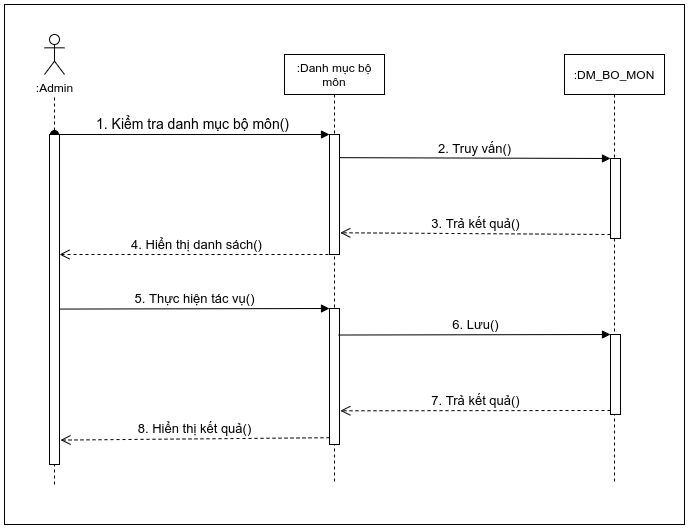

The diagram above was exported from draw.io. Its source (the exported page's mxGraphModel, read from the mxfile embedded in the PNG):
<mxGraphModel dx="1360" dy="823" grid="1" gridSize="10" guides="1" tooltips="1" connect="1" arrows="1" fold="1" page="1" pageScale="1" pageWidth="1169" pageHeight="827" math="0" shadow="0">
  <root>
    <mxCell id="0" />
    <mxCell id="1" parent="0" />
    <mxCell id="-5TMe_fwZOoJmoH9KEpz-1" value=":Admin" style="shape=umlActor;verticalLabelPosition=bottom;verticalAlign=top;html=1;outlineConnect=0;" parent="1" vertex="1">
      <mxGeometry x="110" y="60" width="20" height="40" as="geometry" />
    </mxCell>
    <mxCell id="-5TMe_fwZOoJmoH9KEpz-7" value="" style="endArrow=none;dashed=1;html=1;" parent="1" edge="1">
      <mxGeometry width="50" height="50" relative="1" as="geometry">
        <mxPoint x="120" y="510" as="sourcePoint" />
        <mxPoint x="120" y="120" as="targetPoint" />
      </mxGeometry>
    </mxCell>
    <mxCell id="SpEgm69EgTNSD2-b1vVQ-1" value=":Danh mục bộ môn" style="shape=umlLifeline;perimeter=lifelinePerimeter;whiteSpace=wrap;html=1;container=1;collapsible=0;recursiveResize=0;outlineConnect=0;" parent="1" vertex="1">
      <mxGeometry x="350" y="80" width="100" height="430" as="geometry" />
    </mxCell>
    <mxCell id="SpEgm69EgTNSD2-b1vVQ-4" value="" style="html=1;points=[];perimeter=orthogonalPerimeter;" parent="SpEgm69EgTNSD2-b1vVQ-1" vertex="1">
      <mxGeometry x="45" y="80" width="10" height="120" as="geometry" />
    </mxCell>
    <mxCell id="SpEgm69EgTNSD2-b1vVQ-5" value="&lt;font style=&quot;font-size: 14px&quot;&gt;1. Kiểm tra danh mục bộ môn()&lt;/font&gt;" style="html=1;verticalAlign=bottom;startArrow=oval;endArrow=block;startSize=8;" parent="SpEgm69EgTNSD2-b1vVQ-1" target="SpEgm69EgTNSD2-b1vVQ-4" edge="1">
      <mxGeometry relative="1" as="geometry">
        <mxPoint x="-230" y="80" as="sourcePoint" />
      </mxGeometry>
    </mxCell>
    <mxCell id="SpEgm69EgTNSD2-b1vVQ-10" value="" style="html=1;points=[];perimeter=orthogonalPerimeter;" parent="SpEgm69EgTNSD2-b1vVQ-1" vertex="1">
      <mxGeometry x="45" y="254" width="10" height="136" as="geometry" />
    </mxCell>
    <mxCell id="SpEgm69EgTNSD2-b1vVQ-2" value=":DM_BO_MON" style="shape=umlLifeline;perimeter=lifelinePerimeter;whiteSpace=wrap;html=1;container=1;collapsible=0;recursiveResize=0;outlineConnect=0;" parent="1" vertex="1">
      <mxGeometry x="630" y="80" width="100" height="430" as="geometry" />
    </mxCell>
    <mxCell id="SpEgm69EgTNSD2-b1vVQ-6" value="" style="html=1;points=[];perimeter=orthogonalPerimeter;" parent="SpEgm69EgTNSD2-b1vVQ-2" vertex="1">
      <mxGeometry x="46" y="104" width="10" height="80" as="geometry" />
    </mxCell>
    <mxCell id="SpEgm69EgTNSD2-b1vVQ-13" value="" style="html=1;points=[];perimeter=orthogonalPerimeter;" parent="SpEgm69EgTNSD2-b1vVQ-2" vertex="1">
      <mxGeometry x="46" y="280" width="10" height="80" as="geometry" />
    </mxCell>
    <mxCell id="SpEgm69EgTNSD2-b1vVQ-3" value="" style="html=1;points=[];perimeter=orthogonalPerimeter;" parent="1" vertex="1">
      <mxGeometry x="115" y="160" width="10" height="330" as="geometry" />
    </mxCell>
    <mxCell id="SpEgm69EgTNSD2-b1vVQ-7" value="&lt;font style=&quot;font-size: 13px&quot;&gt;2. Truy vấn()&lt;/font&gt;" style="html=1;verticalAlign=bottom;endArrow=block;entryX=0;entryY=0;exitX=1.02;exitY=0.193;exitDx=0;exitDy=0;exitPerimeter=0;" parent="1" source="SpEgm69EgTNSD2-b1vVQ-4" target="SpEgm69EgTNSD2-b1vVQ-6" edge="1">
      <mxGeometry relative="1" as="geometry">
        <mxPoint x="410" y="184" as="sourcePoint" />
      </mxGeometry>
    </mxCell>
    <mxCell id="SpEgm69EgTNSD2-b1vVQ-8" value="&lt;font style=&quot;font-size: 13px&quot;&gt;3. Trả kết quả()&lt;/font&gt;" style="html=1;verticalAlign=bottom;endArrow=open;dashed=1;endSize=8;exitX=0;exitY=0.95;entryX=1.076;entryY=0.819;entryDx=0;entryDy=0;entryPerimeter=0;" parent="1" source="SpEgm69EgTNSD2-b1vVQ-6" target="SpEgm69EgTNSD2-b1vVQ-4" edge="1">
      <mxGeometry relative="1" as="geometry">
        <mxPoint x="606" y="260" as="targetPoint" />
      </mxGeometry>
    </mxCell>
    <mxCell id="SpEgm69EgTNSD2-b1vVQ-9" value="&lt;font style=&quot;font-size: 13px&quot;&gt;4. Hiển thị danh sách()&lt;/font&gt;" style="html=1;verticalAlign=bottom;endArrow=open;dashed=1;endSize=8;" parent="1" target="SpEgm69EgTNSD2-b1vVQ-3" edge="1">
      <mxGeometry relative="1" as="geometry">
        <mxPoint x="400" y="280" as="sourcePoint" />
        <mxPoint x="320" y="280" as="targetPoint" />
      </mxGeometry>
    </mxCell>
    <mxCell id="SpEgm69EgTNSD2-b1vVQ-11" value="&lt;font style=&quot;font-size: 13px&quot;&gt;5. Thực hiện tác vụ()&lt;/font&gt;" style="html=1;verticalAlign=bottom;endArrow=block;entryX=0;entryY=0;exitX=1.043;exitY=0.529;exitDx=0;exitDy=0;exitPerimeter=0;" parent="1" source="SpEgm69EgTNSD2-b1vVQ-3" target="SpEgm69EgTNSD2-b1vVQ-10" edge="1">
      <mxGeometry relative="1" as="geometry">
        <mxPoint x="140" y="334" as="sourcePoint" />
      </mxGeometry>
    </mxCell>
    <mxCell id="SpEgm69EgTNSD2-b1vVQ-12" value="&lt;font style=&quot;font-size: 13px&quot;&gt;8. Hiển thị kết quả()&lt;/font&gt;" style="html=1;verticalAlign=bottom;endArrow=open;dashed=1;endSize=8;exitX=0;exitY=0.95;entryX=1.1;entryY=0.926;entryDx=0;entryDy=0;entryPerimeter=0;" parent="1" source="SpEgm69EgTNSD2-b1vVQ-10" target="SpEgm69EgTNSD2-b1vVQ-3" edge="1">
      <mxGeometry relative="1" as="geometry">
        <mxPoint x="140" y="465" as="targetPoint" />
      </mxGeometry>
    </mxCell>
    <mxCell id="SpEgm69EgTNSD2-b1vVQ-14" value="&lt;font style=&quot;font-size: 13px&quot;&gt;6. Lưu()&lt;/font&gt;" style="html=1;verticalAlign=bottom;endArrow=block;entryX=0;entryY=0;exitX=0.917;exitY=0.195;exitDx=0;exitDy=0;exitPerimeter=0;" parent="1" source="SpEgm69EgTNSD2-b1vVQ-10" target="SpEgm69EgTNSD2-b1vVQ-13" edge="1">
      <mxGeometry relative="1" as="geometry">
        <mxPoint x="606" y="360" as="sourcePoint" />
      </mxGeometry>
    </mxCell>
    <mxCell id="SpEgm69EgTNSD2-b1vVQ-15" value="&lt;font style=&quot;font-size: 13px&quot;&gt;7. Trả kết quả()&lt;/font&gt;" style="html=1;verticalAlign=bottom;endArrow=open;dashed=1;endSize=8;exitX=0;exitY=0.95;entryX=1.083;entryY=0.752;entryDx=0;entryDy=0;entryPerimeter=0;" parent="1" source="SpEgm69EgTNSD2-b1vVQ-13" target="SpEgm69EgTNSD2-b1vVQ-10" edge="1">
      <mxGeometry relative="1" as="geometry">
        <mxPoint x="606" y="436" as="targetPoint" />
      </mxGeometry>
    </mxCell>
    <mxCell id="BrYEWu92Ygf9CZAZs-xO-1" value="" style="rounded=0;whiteSpace=wrap;html=1;fillColor=none;" vertex="1" parent="1">
      <mxGeometry x="70" y="30" width="680" height="520" as="geometry" />
    </mxCell>
  </root>
</mxGraphModel>